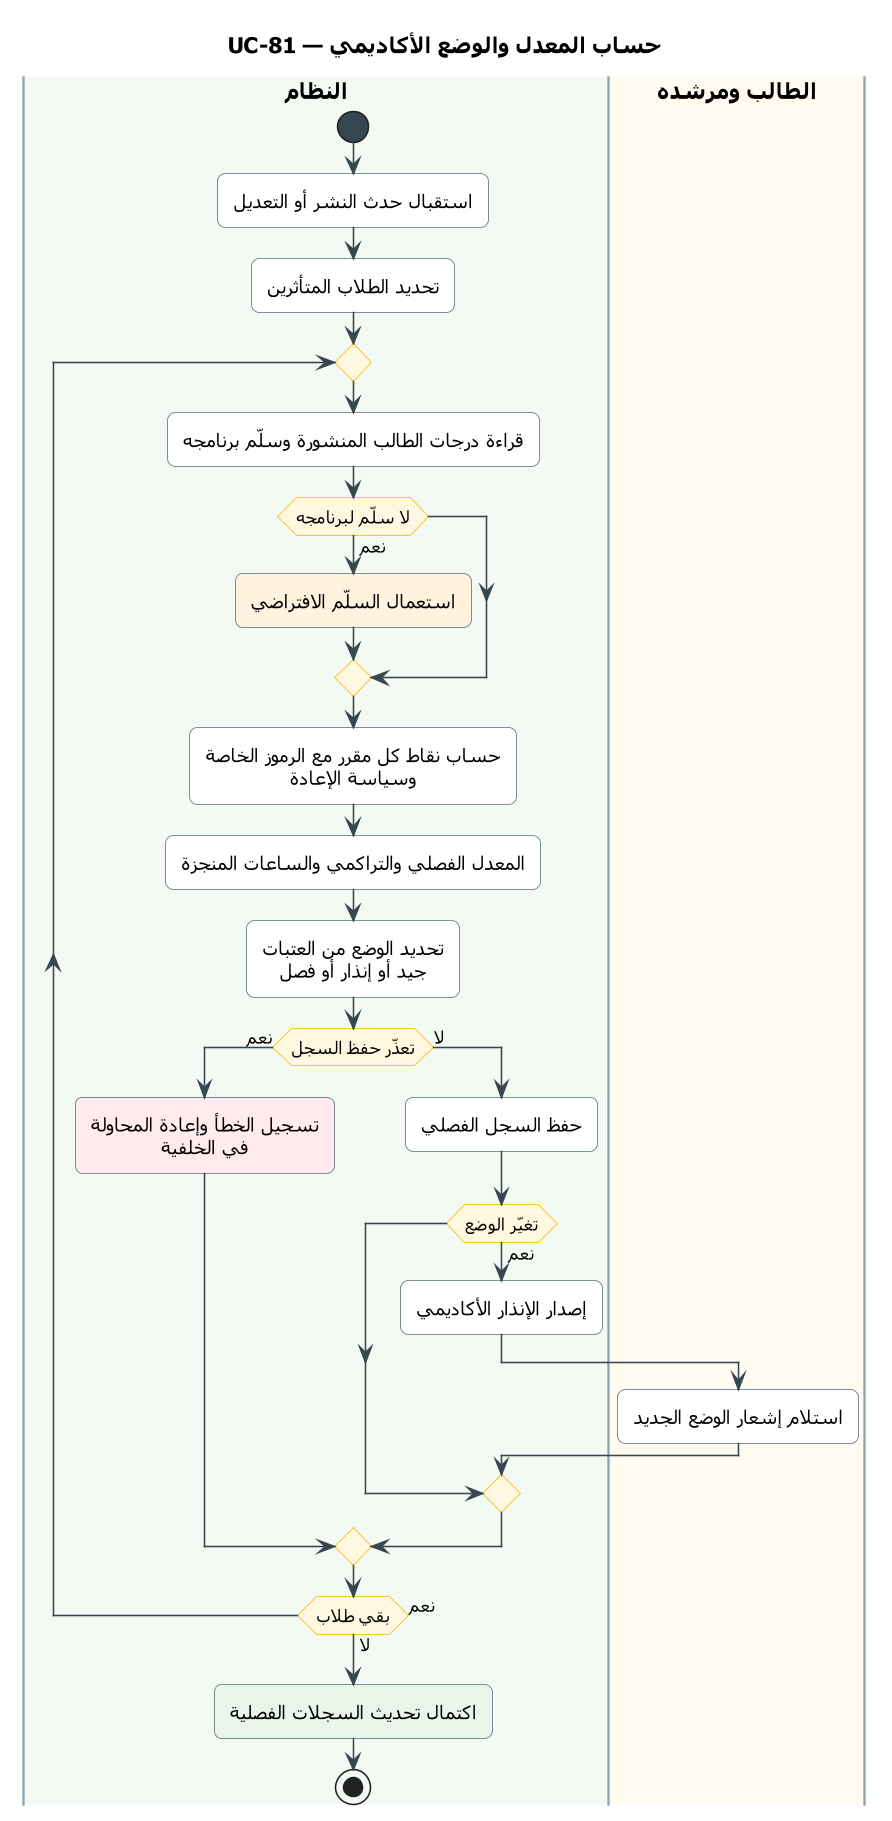

The diagram above was rendered by PlantUML. Its source (embedded in the PNG):
@startuml UC-81
skinparam dpi 150
' ===== النمط الموحّد (انسخه مع المخطط) =====
skinparam defaultFontName Tahoma
skinparam shadowing false
skinparam roundcorner 10
skinparam defaultTextAlignment center
skinparam ArrowColor #37474F
skinparam ActivityBackgroundColor #FFFFFF
skinparam ActivityBorderColor #546E7A
skinparam ActivityDiamondBackgroundColor #FFF8E1
skinparam ActivityDiamondBorderColor #FFB300
skinparam ActivityStartColor #37474F
skinparam ActivityEndColor #37474F
skinparam ActivityBarColor #37474F
skinparam NoteBackgroundColor #FFF8E1
skinparam NoteBorderColor #FFB300
skinparam SwimlaneBorderColor #90A4AE
skinparam SwimlaneTitleFontSize 14
skinparam SwimlaneTitleFontStyle bold
' ===== المخطط =====
title UC-81 — حساب المعدل والوضع الأكاديمي

|#F3FAF3|النظام|
|#FFFBF0|الطالب ومرشده|
|النظام|
start
:استقبال حدث النشر أو التعديل;
:تحديد الطلاب المتأثرين;
repeat
  :قراءة درجات الطالب المنشورة وسلّم برنامجه;
  if (لا سلّم لبرنامجه) then (نعم)
    #FFF3E0:استعمال السلّم الافتراضي;
  endif
  :حساب نقاط كل مقرر مع الرموز الخاصة
  وسياسة الإعادة;
  :المعدل الفصلي والتراكمي والساعات المنجزة;
  :تحديد الوضع من العتبات
  جيد أو إنذار أو فصل;
  if (تعذّر حفظ السجل) then (نعم)
    #FFEBEE:تسجيل الخطأ وإعادة المحاولة
    في الخلفية;
  else (لا)
    :حفظ السجل الفصلي;
    if (تغيّر الوضع) then (نعم)
      :إصدار الإنذار الأكاديمي;
      |الطالب ومرشده|
      :استلام إشعار الوضع الجديد;
      |النظام|
    endif
  endif
repeat while (بقي طلاب) is (نعم) not (لا)
#E8F5E9:اكتمال تحديث السجلات الفصلية;
stop
@enduml